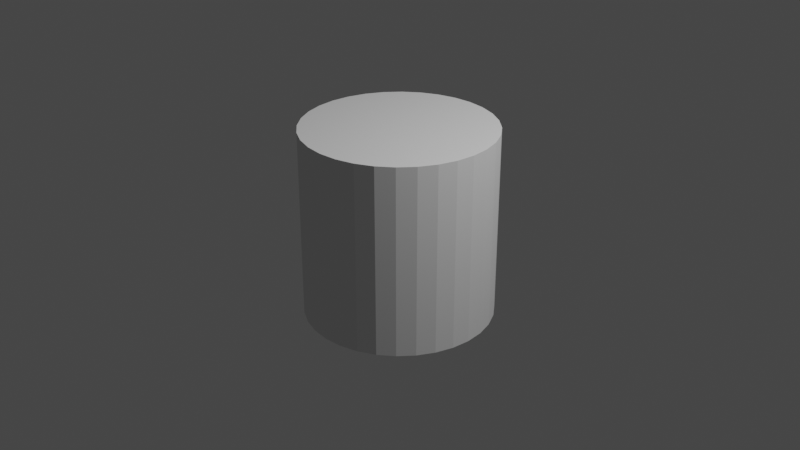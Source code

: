 # Source: Model.blend  (saved by Blender 3.6.13; exported with 4.5.12 LTS)
import bpy
from mathutils import Matrix  # noqa: F401  (used for matrix-valued properties, if any)

bpy.ops.wm.read_factory_settings(use_empty=True)
scene = bpy.context.scene
scene.name = 'Scene'

# ---- collections
col_collection = bpy.data.collections.new('Collection'); scene.collection.children.link(col_collection)

# ---- world
world_world = bpy.data.worlds.new('World'); scene.world = world_world
world_world.use_nodes = True; world_world.node_tree.nodes.clear()
_N = world_world.node_tree.nodes; _L = world_world.node_tree.links
n0 = _N.new('ShaderNodeOutputWorld'); n0.name = 'World Output'; n0.location = (300, 300)
n1 = _N.new('ShaderNodeBackground'); n1.name = 'Background'; n1.location = (10, 300)
n1.inputs[0].default_value = (0.05088, 0.05088, 0.05088, 1.0)
_L.new(n1.outputs[0], n0.inputs[0])
n0.is_active_output = True
world_world.color = (0.05088, 0.05088, 0.05088)
world_world.use_sun_shadow = False
world_world.sun_shadow_jitter_overblur = 0.0

# ---- cameras
cam_camera = bpy.data.cameras.new('Camera')
cam_camera.clip_end = 100.0
cam_camera.ortho_scale = 7.314

# ---- lights
light_light = bpy.data.lights.new('Light', 'POINT')
light_light.transmission_factor = 0.0
light_light.energy = 1000.0
light_light.shadow_soft_size = 0.1
light_light.shadow_maximum_resolution = 0.006
light_light.use_absolute_resolution = True

# ---- meshes
me_cylinder = bpy.data.meshes.new('Cylinder')
me_cylinder.from_pydata([(0.0, 1.0, -1.0), (0.0, 1.0, 1.0), (0.1951, 0.9808, -1.0), (0.1951, 0.9808, 1.0), (0.3827, 0.9239, -1.0), (0.3827, 0.9239, 1.0), (0.5556, 0.8315, -1.0), (0.5556, 0.8315, 1.0), (0.7071, 0.7071, -1.0), (0.7071, 0.7071, 1.0), (0.8315, 0.5556, -1.0), (0.8315, 0.5556, 1.0), (0.9239, 0.3827, -1.0), (0.9239, 0.3827, 1.0), (0.9808, 0.1951, -1.0), (0.9808, 0.1951, 1.0), (1.0, 0.0, -1.0), (1.0, 0.0, 1.0), (0.9808, -0.1951, -1.0), (0.9808, -0.1951, 1.0), (0.9239, -0.3827, -1.0), (0.9239, -0.3827, 1.0), (0.8315, -0.5556, -1.0), (0.8315, -0.5556, 1.0), (0.7071, -0.7071, -1.0), (0.7071, -0.7071, 1.0), (0.5556, -0.8315, -1.0), (0.5556, -0.8315, 1.0), (0.3827, -0.9239, -1.0), (0.3827, -0.9239, 1.0), (0.1951, -0.9808, -1.0), (0.1951, -0.9808, 1.0), (0.0, -1.0, -1.0), (0.0, -1.0, 1.0), (-0.1951, -0.9808, -1.0), (-0.1951, -0.9808, 1.0), (-0.3827, -0.9239, -1.0), (-0.3827, -0.9239, 1.0), (-0.5556, -0.8315, -1.0), (-0.5556, -0.8315, 1.0), (-0.7071, -0.7071, -1.0), (-0.7071, -0.7071, 1.0), (-0.8315, -0.5556, -1.0), (-0.8315, -0.5556, 1.0), (-0.9239, -0.3827, -1.0), (-0.9239, -0.3827, 1.0), (-0.9808, -0.1951, -1.0), (-0.9808, -0.1951, 1.0), (-1.0, 0.0, -1.0), (-1.0, 0.0, 1.0), (-0.9808, 0.1951, -1.0), (-0.9808, 0.1951, 1.0), (-0.9239, 0.3827, -1.0), (-0.9239, 0.3827, 1.0), (-0.8315, 0.5556, -1.0), (-0.8315, 0.5556, 1.0), (-0.7071, 0.7071, -1.0), (-0.7071, 0.7071, 1.0), (-0.5556, 0.8315, -1.0), (-0.5556, 0.8315, 1.0), (-0.3827, 0.9239, -1.0), (-0.3827, 0.9239, 1.0), (-0.1951, 0.9808, -1.0), (-0.1951, 0.9808, 1.0)], [], [(0, 1, 3, 2), (2, 3, 5, 4), (4, 5, 7, 6), (6, 7, 9, 8), (8, 9, 11, 10), (10, 11, 13, 12), (12, 13, 15, 14), (14, 15, 17, 16), (16, 17, 19, 18), (18, 19, 21, 20), (20, 21, 23, 22), (22, 23, 25, 24), (24, 25, 27, 26), (26, 27, 29, 28), (28, 29, 31, 30), (30, 31, 33, 32), (32, 33, 35, 34), (34, 35, 37, 36), (36, 37, 39, 38), (38, 39, 41, 40), (40, 41, 43, 42), (42, 43, 45, 44), (44, 45, 47, 46), (46, 47, 49, 48), (48, 49, 51, 50), (50, 51, 53, 52), (52, 53, 55, 54), (54, 55, 57, 56), (56, 57, 59, 58), (58, 59, 61, 60), (3, 1, 63, 61, 59, 57, 55, 53, 51, 49, 47, 45, 43, 41, 39, 37, 35, 33, 31, 29, 27, 25, 23, 21, 19, 17, 15, 13, 11, 9, 7, 5), (60, 61, 63, 62), (62, 63, 1, 0), (0, 2, 4, 6, 8, 10, 12, 14, 16, 18, 20, 22, 24, 26, 28, 30, 32, 34, 36, 38, 40, 42, 44, 46, 48, 50, 52, 54, 56, 58, 60, 62)])
_uv = me_cylinder.uv_layers.new(name='UVMap')
_uv.uv.foreach_set('vector', [1.0, 0.5, 1.0, 1.0, 0.9688, 1.0, 0.9688, 0.5, 0.9688, 0.5, 0.9688, 1.0, 0.9375, 1.0, 0.9375, 0.5, 0.9375, 0.5, 0.9375, 1.0, 0.9062, 1.0, 0.9062, 0.5, 0.9062, 0.5, 0.9062, 1.0, 0.875, 1.0, 0.875, 0.5, 0.875, 0.5, 0.875, 1.0, 0.8438, 1.0, 0.8438, 0.5, 0.8438, 0.5, 0.8438, 1.0, 0.8125, 1.0, 0.8125, 0.5, 0.8125, 0.5, 0.8125, 1.0, 0.7812, 1.0, 0.7812, 0.5, 0.7812, 0.5, 0.7812, 1.0, 0.75, 1.0, 0.75, 0.5, 0.75, 0.5, 0.75, 1.0, 0.7188, 1.0, 0.7188, 0.5, 0.7188, 0.5, 0.7188, 1.0, 0.6875, 1.0, 0.6875, 0.5, 0.6875, 0.5, 0.6875, 1.0, 0.6562, 1.0, 0.6562, 0.5, 0.6562, 0.5, 0.6562, 1.0, 0.625, 1.0, 0.625, 0.5, 0.625, 0.5, 0.625, 1.0, 0.5938, 1.0, 0.5938, 0.5, 0.5938, 0.5, 0.5938, 1.0, 0.5625, 1.0, 0.5625, 0.5, 0.5625, 0.5, 0.5625, 1.0, 0.5312, 1.0, 0.5312, 0.5, 0.5312, 0.5, 0.5312, 1.0, 0.5, 1.0, 0.5, 0.5, 0.5, 0.5, 0.5, 1.0, 0.4688, 1.0, 0.4688, 0.5, 0.4688, 0.5, 0.4688, 1.0, 0.4375, 1.0, 0.4375, 0.5, 0.4375, 0.5, 0.4375, 1.0, 0.4062, 1.0, 0.4062, 0.5, 0.4062, 0.5, 0.4062, 1.0, 0.375, 1.0, 0.375, 0.5, 0.375, 0.5, 0.375, 1.0, 0.3438, 1.0, 0.3438, 0.5, 0.3438, 0.5, 0.3438, 1.0, 0.3125, 1.0, 0.3125, 0.5, 0.3125, 0.5, 0.3125, 1.0, 0.2812, 1.0, 0.2812, 0.5, 0.2812, 0.5, 0.2812, 1.0, 0.25, 1.0, 0.25, 0.5, 0.25, 0.5, 0.25, 1.0, 0.2188, 1.0, 0.2188, 0.5, 0.2188, 0.5, 0.2188, 1.0, 0.1875, 1.0, 0.1875, 0.5, 0.1875, 0.5, 0.1875, 1.0, 0.1562, 1.0, 0.1562, 0.5, 0.1562, 0.5, 0.1562, 1.0, 0.125, 1.0, 0.125, 0.5, 0.125, 0.5, 0.125, 1.0, 0.09375, 1.0, 0.09375, 0.5, 0.09375, 0.5, 0.09375, 1.0, 0.0625, 1.0, 0.0625, 0.5, 0.2968, 0.4854, 0.25, 0.49, 0.2032, 0.4854, 0.1582, 0.4717, 0.1167, 0.4496, 0.08029, 0.4197, 0.05045, 0.3833, 0.02827, 0.3418, 0.01461, 0.2968, 0.01, 0.25, 0.01461, 0.2032, 0.02827, 0.1582, 0.05045, 0.1167, 0.08029, 0.08029, 0.1167, 0.05045, 0.1582, 0.02827, 0.2032, 0.01461, 0.25, 0.01, 0.2968, 0.01461, 0.3418, 0.02827, 0.3833, 0.05045, 0.4197, 0.08029, 0.4496, 0.1167, 0.4717, 0.1582, 0.4854, 0.2032, 0.49, 0.25, 0.4854, 0.2968, 0.4717, 0.3418, 0.4496, 0.3833, 0.4197, 0.4197, 0.3833, 0.4496, 0.3418, 0.4717, 0.0625, 0.5, 0.0625, 1.0, 0.03125, 1.0, 0.03125, 0.5, 0.03125, 0.5, 0.03125, 1.0, 0.0, 1.0, 0.0, 0.5, 0.75, 0.49, 0.7968, 0.4854, 0.8418, 0.4717, 0.8833, 0.4496, 0.9197, 0.4197, 0.9496, 0.3833, 0.9717, 0.3418, 0.9854, 0.2968, 0.99, 0.25, 0.9854, 0.2032, 0.9717, 0.1582, 0.9496, 0.1167, 0.9197, 0.08029, 0.8833, 0.05045, 0.8418, 0.02827, 0.7968, 0.01461, 0.75, 0.01, 0.7032, 0.01461, 0.6582, 0.02827, 0.6167, 0.05045, 0.5803, 0.08029, 0.5504, 0.1167, 0.5283, 0.1582, 0.5146, 0.2032, 0.51, 0.25, 0.5146, 0.2968, 0.5283, 0.3418, 0.5504, 0.3833, 0.5803, 0.4197, 0.6167, 0.4496, 0.6582, 0.4717, 0.7032, 0.4854])
me_cylinder.update()

# ---- objects
ob_light = bpy.data.objects.new('Light', light_light)
ob_camera = bpy.data.objects.new('Camera', cam_camera)
ob_cylinder = bpy.data.objects.new('Cylinder', me_cylinder)

# ---- transforms, parenting, visibility, modifiers, constraints
ob_light.location = (4.076, 1.005, 5.904)
ob_light.rotation_euler = (0.6503, 0.05522, 1.866)
ob_light.lock_rotations_4d = False
ob_light.empty_display_type = 'ARROWS'
ob_light.color = (0.0, 0.0, 0.0, 0.0)
ob_light.lineart.crease_threshold = 0.0
ob_camera.location = (7.359, -6.926, 4.958)
ob_camera.rotation_euler = (1.109, 0.0, 0.8149)
ob_camera.lock_rotations_4d = False
ob_camera.empty_display_type = 'ARROWS'
ob_camera.color = (0.0, 0.0, 0.0, 0.0)
ob_camera.display_type = 'WIRE'
ob_camera.lineart.crease_threshold = 0.0
ob_cylinder.location = (0.0, 0.0, 0.0)

# ---- collection membership
col_collection.objects.link(ob_light)
col_collection.objects.link(ob_camera)
col_collection.objects.link(ob_cylinder)

# ---- scene / render settings (as saved in the file)
scene.camera = ob_camera
scene.frame_start = 1; scene.frame_end = 250; scene.frame_set(1)
scene.render.engine = 'BLENDER_EEVEE_NEXT'
scene.cycles.sampling_pattern = 'TABULATED_SOBOL'
scene.view_settings.view_transform = 'Filmic'
bpy.context.view_layer.update()
